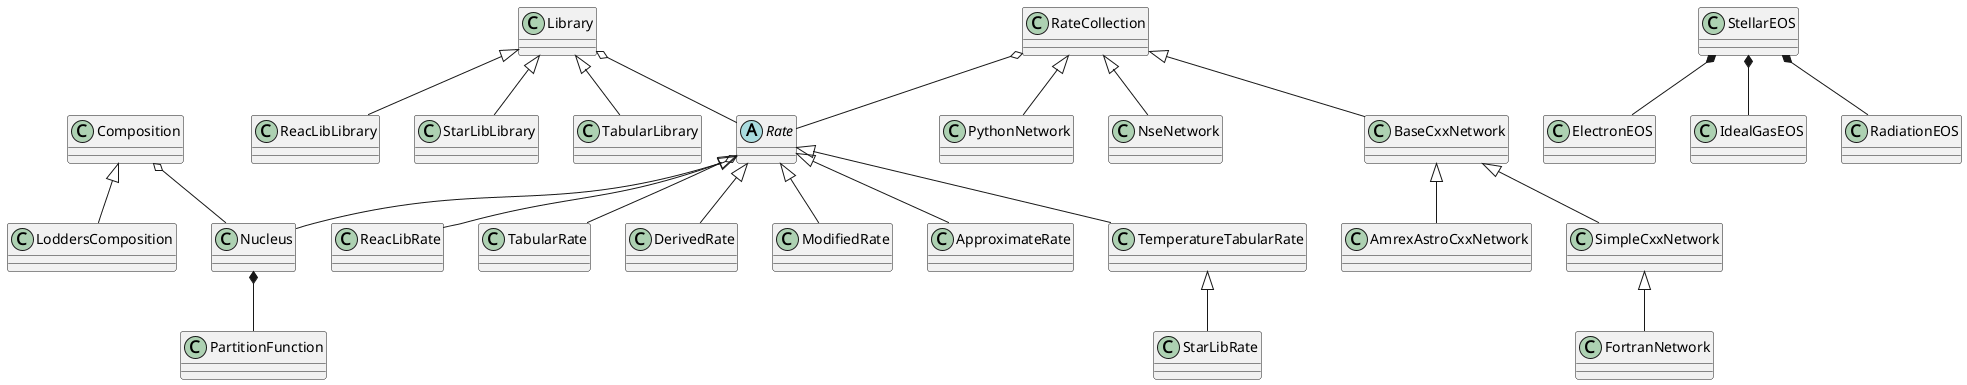

The diagram above was rendered by PlantUML. Its source (embedded in the PNG):
@startuml
top to bottom direction

  class Nucleus {
  }

  class PartitionFunction {
  }

  class Composition {
  }

  class LoddersComposition {
  }

  abstract class Rate{
  }

  class ReacLibRate {
  }

  class TabularRate {
  }

  class DerivedRate {
  }

  class ModifiedRate {
  }

  class ApproximateRate {
  }

  class TemperatureTabularRate {
  }

  class StarLibRate {
  }

  class Library {
  }

  class ReacLibLibrary {
  }

  class StarLibLibrary {
  }

  class TabularLibrary {
  }

  class RateCollection {
  }

  class PythonNetwork {
  }

  class NseNetwork {
  }

  class BaseCxxNetwork {
  }

  class AmrexAstroCxxNetwork {
  }

  class SimpleCxxNetwork {
  }

  class FortranNetwork {
  }

  class StellarEOS {
  }

  class ElectronEOS {
  }

  class IdealGasEOS {
  }

  class RadiationEOS {
  }

  Nucleus *-- PartitionFunction
  Composition o-- Nucleus
  Composition <|-- LoddersComposition

  Rate o-- Nucleus
  Rate <|-- ReacLibRate
  Rate <|-- TabularRate
  Rate <|-- ModifiedRate
  Rate <|-- TemperatureTabularRate
  TemperatureTabularRate <|-- StarLibRate
  Rate <|-- DerivedRate
  Rate <|-- ApproximateRate

  Library o-- Rate
  Library <|-- ReacLibLibrary
  Library <|-- TabularLibrary
  Library <|-- StarLibLibrary

  RateCollection o-- Rate
  RateCollection <|-- PythonNetwork
  RateCollection <|-- NseNetwork
  RateCollection <|-- BaseCxxNetwork
  BaseCxxNetwork <|-- AmrexAstroCxxNetwork
  BaseCxxNetwork <|-- SimpleCxxNetwork
  SimpleCxxNetwork <|-- FortranNetwork

  StellarEOS *-- IdealGasEOS
  StellarEOS *-- RadiationEOS
  StellarEOS *-- ElectronEOS
@enduml